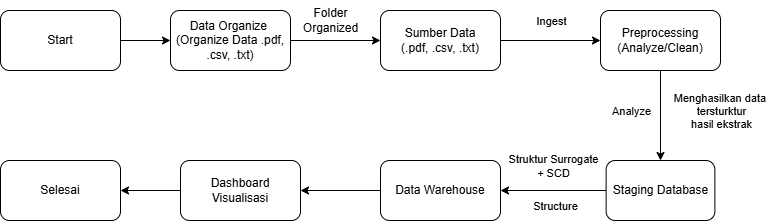

The diagram above was exported from draw.io. Its source (the exported page's mxGraphModel, read from the mxfile embedded in the PNG):
<mxGraphModel dx="754" dy="824" grid="1" gridSize="10" guides="1" tooltips="1" connect="1" arrows="1" fold="1" page="1" pageScale="1" pageWidth="850" pageHeight="1100" math="0" shadow="0">
  <root>
    <mxCell id="0" />
    <mxCell id="1" parent="0" />
    <mxCell id="-zmE9RuXVdpx_5UVGZKK-3" style="edgeStyle=orthogonalEdgeStyle;rounded=0;orthogonalLoop=1;jettySize=auto;html=1;entryX=0;entryY=0.5;entryDx=0;entryDy=0;" edge="1" parent="1" source="-zmE9RuXVdpx_5UVGZKK-1" target="-zmE9RuXVdpx_5UVGZKK-2">
      <mxGeometry relative="1" as="geometry" />
    </mxCell>
    <mxCell id="-zmE9RuXVdpx_5UVGZKK-9" value="Ingest" style="edgeLabel;html=1;align=center;verticalAlign=middle;resizable=0;points=[];" vertex="1" connectable="0" parent="-zmE9RuXVdpx_5UVGZKK-3">
      <mxGeometry x="0.08" y="-3" relative="1" as="geometry">
        <mxPoint x="-4" y="-23" as="offset" />
      </mxGeometry>
    </mxCell>
    <mxCell id="-zmE9RuXVdpx_5UVGZKK-1" value="Sumber Data&lt;br&gt;(.pdf, .csv, .txt)" style="rounded=1;whiteSpace=wrap;html=1;" vertex="1" parent="1">
      <mxGeometry x="420" y="80" width="120" height="60" as="geometry" />
    </mxCell>
    <mxCell id="-zmE9RuXVdpx_5UVGZKK-11" value="" style="edgeStyle=orthogonalEdgeStyle;rounded=0;orthogonalLoop=1;jettySize=auto;html=1;" edge="1" parent="1" source="-zmE9RuXVdpx_5UVGZKK-2" target="-zmE9RuXVdpx_5UVGZKK-10">
      <mxGeometry relative="1" as="geometry" />
    </mxCell>
    <mxCell id="-zmE9RuXVdpx_5UVGZKK-22" value="Menghasilkan data&amp;nbsp;&lt;div&gt;tersturktur &lt;br&gt;hasil ekstrak&lt;/div&gt;" style="edgeLabel;html=1;align=center;verticalAlign=middle;resizable=0;points=[];" vertex="1" connectable="0" parent="-zmE9RuXVdpx_5UVGZKK-11">
      <mxGeometry x="-0.3111" y="4" relative="1" as="geometry">
        <mxPoint x="56" y="9" as="offset" />
      </mxGeometry>
    </mxCell>
    <mxCell id="-zmE9RuXVdpx_5UVGZKK-2" value="Preprocessing&lt;br&gt;(Analyze/Clean)" style="rounded=1;whiteSpace=wrap;html=1;" vertex="1" parent="1">
      <mxGeometry x="640" y="80" width="120" height="60" as="geometry" />
    </mxCell>
    <mxCell id="-zmE9RuXVdpx_5UVGZKK-5" style="edgeStyle=orthogonalEdgeStyle;rounded=0;orthogonalLoop=1;jettySize=auto;html=1;entryX=0;entryY=0.5;entryDx=0;entryDy=0;" edge="1" parent="1" source="-zmE9RuXVdpx_5UVGZKK-4" target="-zmE9RuXVdpx_5UVGZKK-1">
      <mxGeometry relative="1" as="geometry" />
    </mxCell>
    <mxCell id="-zmE9RuXVdpx_5UVGZKK-4" value="Data Organize&amp;nbsp;&lt;br&gt;(Organize Data .pdf, .csv, .txt)" style="rounded=1;whiteSpace=wrap;html=1;" vertex="1" parent="1">
      <mxGeometry x="210" y="80" width="120" height="60" as="geometry" />
    </mxCell>
    <mxCell id="-zmE9RuXVdpx_5UVGZKK-7" style="edgeStyle=orthogonalEdgeStyle;rounded=0;orthogonalLoop=1;jettySize=auto;html=1;" edge="1" parent="1" source="-zmE9RuXVdpx_5UVGZKK-6" target="-zmE9RuXVdpx_5UVGZKK-4">
      <mxGeometry relative="1" as="geometry" />
    </mxCell>
    <mxCell id="-zmE9RuXVdpx_5UVGZKK-6" value="Start" style="rounded=1;whiteSpace=wrap;html=1;" vertex="1" parent="1">
      <mxGeometry x="40" y="80" width="120" height="60" as="geometry" />
    </mxCell>
    <mxCell id="-zmE9RuXVdpx_5UVGZKK-8" value="Folder &lt;br&gt;Organized" style="text;html=1;align=center;verticalAlign=middle;resizable=0;points=[];autosize=1;strokeColor=none;fillColor=none;" vertex="1" parent="1">
      <mxGeometry x="330" y="70" width="80" height="40" as="geometry" />
    </mxCell>
    <mxCell id="-zmE9RuXVdpx_5UVGZKK-14" value="" style="edgeStyle=orthogonalEdgeStyle;rounded=0;orthogonalLoop=1;jettySize=auto;html=1;" edge="1" parent="1" source="-zmE9RuXVdpx_5UVGZKK-10" target="-zmE9RuXVdpx_5UVGZKK-13">
      <mxGeometry relative="1" as="geometry" />
    </mxCell>
    <mxCell id="-zmE9RuXVdpx_5UVGZKK-15" value="Struktur Surrogate &lt;br&gt;+ SCD" style="edgeLabel;html=1;align=center;verticalAlign=middle;resizable=0;points=[];" vertex="1" connectable="0" parent="-zmE9RuXVdpx_5UVGZKK-14">
      <mxGeometry x="-0.1378" y="-1" relative="1" as="geometry">
        <mxPoint x="-7" y="-24" as="offset" />
      </mxGeometry>
    </mxCell>
    <mxCell id="-zmE9RuXVdpx_5UVGZKK-16" value="Structure" style="edgeLabel;html=1;align=center;verticalAlign=middle;resizable=0;points=[];" vertex="1" connectable="0" parent="-zmE9RuXVdpx_5UVGZKK-14">
      <mxGeometry x="-0.5467" y="-2" relative="1" as="geometry">
        <mxPoint x="-27" y="17" as="offset" />
      </mxGeometry>
    </mxCell>
    <mxCell id="-zmE9RuXVdpx_5UVGZKK-10" value="Staging Database" style="whiteSpace=wrap;html=1;rounded=1;" vertex="1" parent="1">
      <mxGeometry x="645.63" y="230" width="108.75" height="60" as="geometry" />
    </mxCell>
    <mxCell id="-zmE9RuXVdpx_5UVGZKK-19" value="" style="edgeStyle=orthogonalEdgeStyle;rounded=0;orthogonalLoop=1;jettySize=auto;html=1;" edge="1" parent="1" source="-zmE9RuXVdpx_5UVGZKK-13" target="-zmE9RuXVdpx_5UVGZKK-18">
      <mxGeometry relative="1" as="geometry" />
    </mxCell>
    <mxCell id="-zmE9RuXVdpx_5UVGZKK-13" value="Data Warehouse" style="whiteSpace=wrap;html=1;rounded=1;" vertex="1" parent="1">
      <mxGeometry x="420" y="230" width="120" height="60" as="geometry" />
    </mxCell>
    <mxCell id="-zmE9RuXVdpx_5UVGZKK-21" value="" style="edgeStyle=orthogonalEdgeStyle;rounded=0;orthogonalLoop=1;jettySize=auto;html=1;" edge="1" parent="1" source="-zmE9RuXVdpx_5UVGZKK-18" target="-zmE9RuXVdpx_5UVGZKK-20">
      <mxGeometry relative="1" as="geometry" />
    </mxCell>
    <mxCell id="-zmE9RuXVdpx_5UVGZKK-18" value="Dashboard Visualisasi" style="whiteSpace=wrap;html=1;rounded=1;" vertex="1" parent="1">
      <mxGeometry x="220" y="230" width="120" height="60" as="geometry" />
    </mxCell>
    <mxCell id="-zmE9RuXVdpx_5UVGZKK-20" value="Selesai" style="whiteSpace=wrap;html=1;rounded=1;" vertex="1" parent="1">
      <mxGeometry x="40" y="230" width="120" height="60" as="geometry" />
    </mxCell>
    <mxCell id="-zmE9RuXVdpx_5UVGZKK-23" value="Analyze" style="edgeLabel;html=1;align=center;verticalAlign=middle;resizable=0;points=[];" vertex="1" connectable="0" parent="1">
      <mxGeometry x="670" y="180" as="geometry" />
    </mxCell>
  </root>
</mxGraphModel>